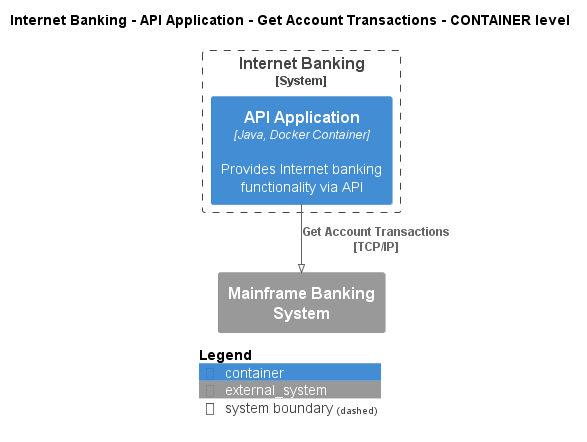

The diagram above was rendered by PlantUML. Its source (embedded in the PNG):
@startuml
!pragma layout smetana
!include ..\..\..\..\..\..\.c4s\C4_Container.puml

AddElementTag("state:new", $bgColor=green, $fontColor=#ffffff, $borderColor=green, $shadowing="False")
AddElementTag("state:changed", $bgColor=orange, $fontColor=#ffffff, $borderColor=orange, $shadowing="False")
AddElementTag("state:removed", $bgColor=red, $fontColor=#ffffff, $borderColor=red, $shadowing="False")

AddRelTag("state:new", $textColor=green, $lineColor=green)
AddRelTag("state:changed", $textColor=orange, $lineColor=orange)
AddRelTag("state:removed", $textColor=red, $lineColor=red)

SHOW_PERSON_PORTRAIT()
LAYOUT_TOP_DOWN()

skinparam linetype polyline

title Internet Banking - API Application - Get Account Transactions - CONTAINER level


System_Boundary(BigBankPlc.SoftwareSystems.InternetBanking, "Internet Banking") {
    Container(BigBankPlc.SoftwareSystems.InternetBanking.Containers.APIApplication, "API Application", "Java, Docker Container", "Provides Internet banking functionality via API")
}
System_Ext(BigBankPlc.SoftwareSystems.MainframeBankingSystem, "Mainframe Banking System", "")

Rel(BigBankPlc.SoftwareSystems.InternetBanking.Containers.APIApplication, BigBankPlc.SoftwareSystems.MainframeBankingSystem, "Get Account Transactions\n[TCP/IP]", $tags='protocol:tcp/ip')


SHOW_LEGEND()
@enduml